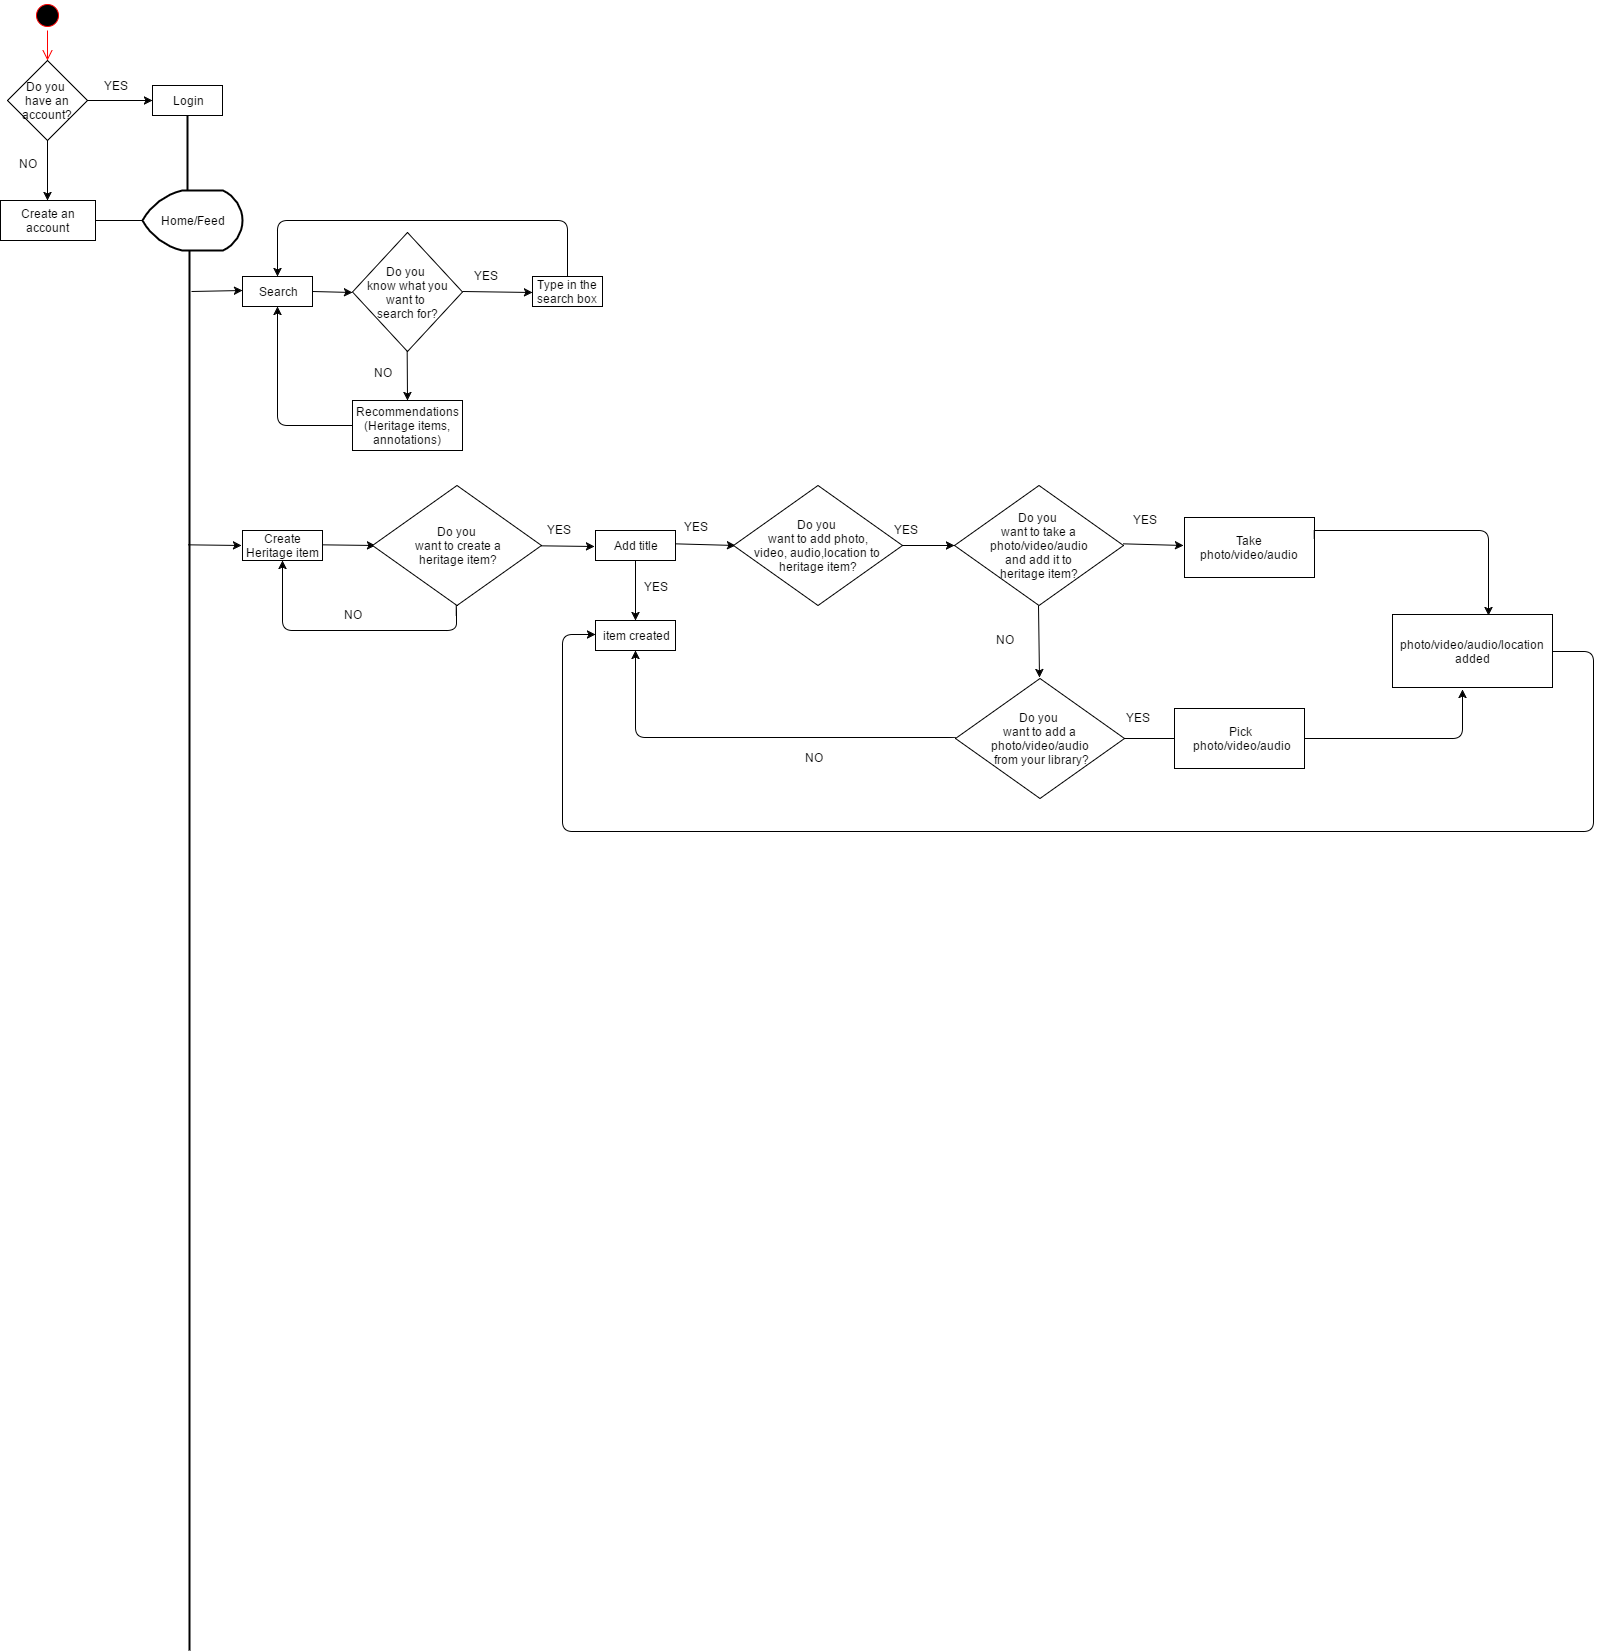

The diagram above was exported from draw.io. Its source (the exported page's mxGraphModel, read from the mxfile embedded in the PNG):
<mxGraphModel dx="786" dy="640" grid="1" gridSize="10" guides="1" tooltips="1" connect="1" arrows="1" fold="1" page="1" pageScale="1" pageWidth="1169" pageHeight="826" background="#ffffff" math="0" shadow="0">
  <root>
    <mxCell id="0" />
    <mxCell id="1" parent="0" />
    <mxCell id="2" value="" style="ellipse;html=1;shape=startState;fillColor=#000000;strokeColor=#ff0000;" parent="1" vertex="1">
      <mxGeometry x="50" y="40" width="30" height="30" as="geometry" />
    </mxCell>
    <mxCell id="3" value="" style="edgeStyle=orthogonalEdgeStyle;html=1;verticalAlign=bottom;endArrow=open;endSize=8;strokeColor=#ff0000;" parent="1" source="2" edge="1">
      <mxGeometry relative="1" as="geometry">
        <mxPoint x="65" y="100" as="targetPoint" />
      </mxGeometry>
    </mxCell>
    <mxCell id="4" value="Do you&amp;nbsp;&lt;div&gt;have an account?&lt;/div&gt;" style="rhombus;whiteSpace=wrap;html=1;" parent="1" vertex="1">
      <mxGeometry x="25" y="100" width="80" height="80" as="geometry" />
    </mxCell>
    <mxCell id="5" value="" style="endArrow=classic;html=1;exitX=1;exitY=0.5;" parent="1" source="4" edge="1">
      <mxGeometry width="50" height="50" relative="1" as="geometry">
        <mxPoint x="130" y="140" as="sourcePoint" />
        <mxPoint x="170" y="140" as="targetPoint" />
      </mxGeometry>
    </mxCell>
    <mxCell id="6" value="YES" style="text;html=1;resizable=0;points=[];autosize=1;align=left;verticalAlign=top;spacingTop=-4;" parent="1" vertex="1">
      <mxGeometry x="120" y="116" width="40" height="20" as="geometry" />
    </mxCell>
    <mxCell id="7" value="" style="endArrow=classic;html=1;exitX=0.5;exitY=1;" parent="1" source="4" edge="1">
      <mxGeometry width="50" height="50" relative="1" as="geometry">
        <mxPoint x="30" y="250" as="sourcePoint" />
        <mxPoint x="65" y="240" as="targetPoint" />
      </mxGeometry>
    </mxCell>
    <mxCell id="8" value="NO" style="text;html=1;resizable=0;points=[];autosize=1;align=left;verticalAlign=top;spacingTop=-4;" parent="1" vertex="1">
      <mxGeometry x="35" y="194" width="30" height="20" as="geometry" />
    </mxCell>
    <mxCell id="9" value="Login" style="whiteSpace=wrap;html=1;" parent="1" vertex="1">
      <mxGeometry x="170" y="125" width="70" height="30" as="geometry" />
    </mxCell>
    <mxCell id="10" value="Create an account" style="whiteSpace=wrap;html=1;" parent="1" vertex="1">
      <mxGeometry x="18" y="240" width="95" height="40" as="geometry" />
    </mxCell>
    <mxCell id="11" value="Home/Feed" style="strokeWidth=2;html=1;shape=mxgraph.flowchart.display;whiteSpace=wrap;" parent="1" vertex="1">
      <mxGeometry x="160" y="230" width="100" height="60" as="geometry" />
    </mxCell>
    <mxCell id="12" value="" style="line;html=1;strokeWidth=1;fillColor=none;align=left;verticalAlign=middle;spacingTop=-1;spacingLeft=3;spacingRight=3;rotatable=0;labelPosition=right;points=[];portConstraint=eastwest;" parent="1" vertex="1">
      <mxGeometry x="113" y="256" width="47" height="8" as="geometry" />
    </mxCell>
    <mxCell id="22" value="" style="line;strokeWidth=2;direction=south;html=1;" parent="1" vertex="1">
      <mxGeometry x="200" y="155" width="10" height="75" as="geometry" />
    </mxCell>
    <mxCell id="23" value="" style="line;strokeWidth=2;direction=south;html=1;" parent="1" vertex="1">
      <mxGeometry x="202" y="290" width="10" height="1400" as="geometry" />
    </mxCell>
    <mxCell id="26" value="" style="endArrow=classic;html=1;exitX=0.029;exitY=0.329;exitPerimeter=0;" parent="1" source="23" edge="1">
      <mxGeometry width="50" height="50" relative="1" as="geometry">
        <mxPoint x="211" y="330" as="sourcePoint" />
        <mxPoint x="260" y="330" as="targetPoint" />
        <Array as="points" />
      </mxGeometry>
    </mxCell>
    <mxCell id="27" value="Search" style="whiteSpace=wrap;html=1;" parent="1" vertex="1">
      <mxGeometry x="260" y="316" width="70" height="30" as="geometry" />
    </mxCell>
    <mxCell id="28" value="Do you&amp;nbsp;&lt;div&gt;know what you want to&amp;nbsp;&lt;/div&gt;&lt;div&gt;search for?&lt;/div&gt;" style="rhombus;whiteSpace=wrap;html=1;" parent="1" vertex="1">
      <mxGeometry x="370" y="272" width="110" height="119" as="geometry" />
    </mxCell>
    <mxCell id="29" value="" style="endArrow=classic;html=1;exitX=1;exitY=0.5;entryX=0;entryY=0.5;" parent="1" source="27" target="28" edge="1">
      <mxGeometry width="50" height="50" relative="1" as="geometry">
        <mxPoint x="20" y="810" as="sourcePoint" />
        <mxPoint x="70" y="760" as="targetPoint" />
        <Array as="points" />
      </mxGeometry>
    </mxCell>
    <mxCell id="30" value="" style="endArrow=classic;html=1;exitX=1;exitY=0.5;" parent="1" edge="1">
      <mxGeometry width="50" height="50" relative="1" as="geometry">
        <mxPoint x="480" y="331" as="sourcePoint" />
        <mxPoint x="550" y="332" as="targetPoint" />
        <Array as="points" />
      </mxGeometry>
    </mxCell>
    <mxCell id="31" value="YES" style="text;html=1;resizable=0;points=[];autosize=1;align=left;verticalAlign=top;spacingTop=-4;" parent="1" vertex="1">
      <mxGeometry x="490" y="306" width="40" height="20" as="geometry" />
    </mxCell>
    <mxCell id="32" value="Type in the search box" style="whiteSpace=wrap;html=1;" parent="1" vertex="1">
      <mxGeometry x="550" y="316" width="70" height="30" as="geometry" />
    </mxCell>
    <mxCell id="34" value="" style="edgeStyle=segmentEdgeStyle;endArrow=classic;html=1;exitX=0.5;exitY=0;entryX=0.5;entryY=0;" parent="1" source="32" target="27" edge="1">
      <mxGeometry width="50" height="50" relative="1" as="geometry">
        <mxPoint x="610" y="272" as="sourcePoint" />
        <mxPoint x="300" y="250" as="targetPoint" />
        <Array as="points">
          <mxPoint x="585" y="260" />
          <mxPoint x="295" y="260" />
        </Array>
      </mxGeometry>
    </mxCell>
    <mxCell id="35" value="" style="endArrow=classic;html=1;exitX=0.087;exitY=0.5;exitPerimeter=0;" parent="1" edge="1">
      <mxGeometry width="50" height="50" relative="1" as="geometry">
        <mxPoint x="424.66666666666674" y="390.33333333333337" as="sourcePoint" />
        <mxPoint x="425" y="440" as="targetPoint" />
        <Array as="points" />
      </mxGeometry>
    </mxCell>
    <mxCell id="36" value="NO" style="text;html=1;resizable=0;points=[];autosize=1;align=left;verticalAlign=top;spacingTop=-4;" parent="1" vertex="1">
      <mxGeometry x="390" y="403" width="30" height="20" as="geometry" />
    </mxCell>
    <mxCell id="37" value="Recommendations&lt;div&gt;(Heritage items, annotations)&lt;/div&gt;" style="whiteSpace=wrap;html=1;" parent="1" vertex="1">
      <mxGeometry x="370" y="440" width="110" height="50" as="geometry" />
    </mxCell>
    <mxCell id="39" value="" style="edgeStyle=segmentEdgeStyle;endArrow=classic;html=1;entryX=0.5;entryY=1;exitX=0;exitY=0.5;" parent="1" source="37" target="27" edge="1">
      <mxGeometry width="50" height="50" relative="1" as="geometry">
        <mxPoint x="20" y="810" as="sourcePoint" />
        <mxPoint x="70" y="760" as="targetPoint" />
        <Array as="points">
          <mxPoint x="295" y="465" />
        </Array>
      </mxGeometry>
    </mxCell>
    <mxCell id="40" value="Create Heritage item" style="whiteSpace=wrap;html=1;" parent="1" vertex="1">
      <mxGeometry x="260" y="570" width="80" height="30" as="geometry" />
    </mxCell>
    <mxCell id="41" value="" style="endArrow=classic;html=1;exitX=0.087;exitY=0.5;exitPerimeter=0;" parent="1" edge="1">
      <mxGeometry width="50" height="50" relative="1" as="geometry">
        <mxPoint x="205.66666666666674" y="584.3333333333334" as="sourcePoint" />
        <mxPoint x="259" y="585" as="targetPoint" />
        <Array as="points" />
      </mxGeometry>
    </mxCell>
    <mxCell id="42" value="" style="endArrow=classic;html=1;exitX=0.087;exitY=0.5;exitPerimeter=0;" parent="1" edge="1">
      <mxGeometry width="50" height="50" relative="1" as="geometry">
        <mxPoint x="339.66666666666663" y="584.3333333333335" as="sourcePoint" />
        <mxPoint x="393" y="585" as="targetPoint" />
        <Array as="points" />
      </mxGeometry>
    </mxCell>
    <mxCell id="45" value="" style="endArrow=classic;html=1;exitX=0.5;exitY=1;entryX=0.5;entryY=0;" parent="1" edge="1">
      <mxGeometry width="50" height="50" relative="1" as="geometry">
        <mxPoint x="1056" y="645" as="sourcePoint" />
        <mxPoint x="1057" y="717" as="targetPoint" />
        <Array as="points" />
      </mxGeometry>
    </mxCell>
    <mxCell id="50" value="Do you&amp;nbsp;&lt;div&gt;want to add a photo/video/audio&lt;/div&gt;&lt;div&gt;&amp;nbsp;from your library&lt;span&gt;?&lt;/span&gt;&lt;/div&gt;" style="rhombus;whiteSpace=wrap;html=1;" parent="1" vertex="1">
      <mxGeometry x="973" y="718" width="169" height="120" as="geometry" />
    </mxCell>
    <mxCell id="53" style="edgeStyle=none;rounded=0;html=1;exitX=1;exitY=1;entryX=1;entryY=1;jettySize=auto;orthogonalLoop=1;" parent="1" edge="1">
      <mxGeometry relative="1" as="geometry">
        <mxPoint x="640" y="1007" as="sourcePoint" />
        <mxPoint x="640" y="1007" as="targetPoint" />
      </mxGeometry>
    </mxCell>
    <mxCell id="54" value="Add title" style="whiteSpace=wrap;html=1;" parent="1" vertex="1">
      <mxGeometry x="613" y="570" width="80" height="30" as="geometry" />
    </mxCell>
    <mxCell id="55" value="" style="endArrow=classic;html=1;exitX=0.087;exitY=0.5;exitPerimeter=0;entryX=0;entryY=0.5;" parent="1" edge="1">
      <mxGeometry width="50" height="50" relative="1" as="geometry">
        <mxPoint x="692.6666666666666" y="583.3333333333335" as="sourcePoint" />
        <mxPoint x="753" y="585" as="targetPoint" />
        <Array as="points" />
      </mxGeometry>
    </mxCell>
    <mxCell id="56" value="" style="endArrow=classic;html=1;exitX=0.087;exitY=0.5;exitPerimeter=0;" parent="1" edge="1">
      <mxGeometry width="50" height="50" relative="1" as="geometry">
        <mxPoint x="1140.6666666666665" y="583.3333333333335" as="sourcePoint" />
        <mxPoint x="1201" y="585" as="targetPoint" />
        <Array as="points" />
      </mxGeometry>
    </mxCell>
    <mxCell id="57" value="Do you&amp;nbsp;&lt;div&gt;want to take a photo/video/audio&lt;/div&gt;&lt;div&gt;&amp;nbsp;and add it to&amp;nbsp;&lt;/div&gt;&lt;div&gt;heritage item?&lt;/div&gt;" style="rhombus;whiteSpace=wrap;html=1;" parent="1" vertex="1">
      <mxGeometry x="972" y="525" width="169" height="120" as="geometry" />
    </mxCell>
    <mxCell id="58" value="NO" style="text;html=1;resizable=0;points=[];autosize=1;align=left;verticalAlign=top;spacingTop=-4;" parent="1" vertex="1">
      <mxGeometry x="1012" y="670" width="30" height="20" as="geometry" />
    </mxCell>
    <mxCell id="59" value="YES" style="text;html=1;resizable=0;points=[];autosize=1;align=left;verticalAlign=top;spacingTop=-4;" parent="1" vertex="1">
      <mxGeometry x="700" y="557" width="40" height="20" as="geometry" />
    </mxCell>
    <mxCell id="60" value="" style="edgeStyle=segmentEdgeStyle;endArrow=classic;html=1;exitX=0;exitY=0.5;entryX=0.5;entryY=1;" parent="1" source="50" target="79" edge="1">
      <mxGeometry width="50" height="50" relative="1" as="geometry">
        <mxPoint x="349" y="1090" as="sourcePoint" />
        <mxPoint x="900" y="1010" as="targetPoint" />
        <Array as="points">
          <mxPoint x="653" y="777" />
        </Array>
      </mxGeometry>
    </mxCell>
    <mxCell id="61" value="NO" style="text;html=1;resizable=0;points=[];autosize=1;align=left;verticalAlign=top;spacingTop=-4;" parent="1" vertex="1">
      <mxGeometry x="821" y="788" width="30" height="20" as="geometry" />
    </mxCell>
    <mxCell id="63" value="" style="endArrow=classic;html=1;exitX=1;exitY=0.5;" parent="1" source="50" edge="1">
      <mxGeometry width="50" height="50" relative="1" as="geometry">
        <mxPoint x="972" y="1090" as="sourcePoint" />
        <mxPoint x="1292" y="778" as="targetPoint" />
      </mxGeometry>
    </mxCell>
    <mxCell id="64" value="YES" style="text;html=1;resizable=0;points=[];autosize=1;align=left;verticalAlign=top;spacingTop=-4;" parent="1" vertex="1">
      <mxGeometry x="1149" y="550" width="40" height="20" as="geometry" />
    </mxCell>
    <mxCell id="65" value="Take photo/video/audio" style="whiteSpace=wrap;html=1;" parent="1" vertex="1">
      <mxGeometry x="1202" y="557" width="130" height="60" as="geometry" />
    </mxCell>
    <mxCell id="66" value="Pick&lt;div&gt;&amp;nbsp;photo/video/audio&lt;/div&gt;" style="whiteSpace=wrap;html=1;" parent="1" vertex="1">
      <mxGeometry x="1192" y="748" width="130" height="60" as="geometry" />
    </mxCell>
    <mxCell id="67" value="Do you&amp;nbsp;&lt;div&gt;want to create a&lt;/div&gt;&lt;div&gt;heritage item?&lt;/div&gt;" style="rhombus;whiteSpace=wrap;html=1;" parent="1" vertex="1">
      <mxGeometry x="390" y="525" width="169" height="120" as="geometry" />
    </mxCell>
    <mxCell id="68" value="" style="endArrow=classic;html=1;exitX=0.087;exitY=0.5;exitPerimeter=0;" parent="1" edge="1">
      <mxGeometry width="50" height="50" relative="1" as="geometry">
        <mxPoint x="558.6666666666665" y="585.3333333333337" as="sourcePoint" />
        <mxPoint x="612" y="586" as="targetPoint" />
        <Array as="points" />
      </mxGeometry>
    </mxCell>
    <mxCell id="70" value="YES" style="text;html=1;resizable=0;points=[];autosize=1;align=left;verticalAlign=top;spacingTop=-4;" parent="1" vertex="1">
      <mxGeometry x="563" y="560" width="40" height="20" as="geometry" />
    </mxCell>
    <mxCell id="72" value="" style="edgeStyle=segmentEdgeStyle;endArrow=classic;html=1;entryX=0.5;entryY=1;exitX=0.5;exitY=1;" parent="1" source="67" target="40" edge="1">
      <mxGeometry width="50" height="50" relative="1" as="geometry">
        <mxPoint x="80" y="1090" as="sourcePoint" />
        <mxPoint x="130" y="1040" as="targetPoint" />
        <Array as="points">
          <mxPoint x="474" y="670" />
          <mxPoint x="300" y="670" />
        </Array>
      </mxGeometry>
    </mxCell>
    <mxCell id="73" value="NO" style="text;html=1;resizable=0;points=[];autosize=1;align=left;verticalAlign=top;spacingTop=-4;" parent="1" vertex="1">
      <mxGeometry x="360" y="645" width="30" height="20" as="geometry" />
    </mxCell>
    <mxCell id="75" value="" style="endArrow=classic;html=1;entryX=0;entryY=0.5;" parent="1" target="57" edge="1">
      <mxGeometry width="50" height="50" relative="1" as="geometry">
        <mxPoint x="890" y="585" as="sourcePoint" />
        <mxPoint x="949.9999999999998" y="596" as="targetPoint" />
        <Array as="points" />
      </mxGeometry>
    </mxCell>
    <mxCell id="76" value="YES" style="text;html=1;resizable=0;points=[];autosize=1;align=left;verticalAlign=top;spacingTop=-4;" parent="1" vertex="1">
      <mxGeometry x="910" y="560" width="40" height="20" as="geometry" />
    </mxCell>
    <mxCell id="77" value="YES" style="text;html=1;resizable=0;points=[];autosize=1;align=left;verticalAlign=top;spacingTop=-4;" parent="1" vertex="1">
      <mxGeometry x="1142" y="748" width="40" height="20" as="geometry" />
    </mxCell>
    <mxCell id="78" value="Do you&amp;nbsp;&lt;div&gt;want to a&lt;span&gt;dd photo,&lt;/span&gt;&lt;/div&gt;&lt;div&gt;&lt;span&gt;video, audio,location &lt;/span&gt;&lt;span&gt;to&amp;nbsp;&lt;/span&gt;&lt;/div&gt;&lt;div&gt;heritage item?&lt;/div&gt;" style="rhombus;whiteSpace=wrap;html=1;" parent="1" vertex="1">
      <mxGeometry x="751" y="525" width="169" height="120" as="geometry" />
    </mxCell>
    <mxCell id="79" value="item created" style="whiteSpace=wrap;html=1;" parent="1" vertex="1">
      <mxGeometry x="613" y="660" width="80" height="30" as="geometry" />
    </mxCell>
    <mxCell id="80" value="YES" style="text;html=1;resizable=0;points=[];autosize=1;align=left;verticalAlign=top;spacingTop=-4;" parent="1" vertex="1">
      <mxGeometry x="660" y="617" width="40" height="20" as="geometry" />
    </mxCell>
    <mxCell id="81" value="" style="endArrow=classic;html=1;exitX=0.5;exitY=1;entryX=0.5;entryY=0;" parent="1" source="54" target="79" edge="1">
      <mxGeometry width="50" height="50" relative="1" as="geometry">
        <mxPoint x="702.6666666666665" y="593.3333333333335" as="sourcePoint" />
        <mxPoint x="762.9999999999998" y="595" as="targetPoint" />
        <Array as="points" />
      </mxGeometry>
    </mxCell>
    <mxCell id="82" value="photo/video/audio/location added" style="whiteSpace=wrap;html=1;" parent="1" vertex="1">
      <mxGeometry x="1410" y="654" width="160" height="73" as="geometry" />
    </mxCell>
    <mxCell id="83" value="" style="edgeStyle=segmentEdgeStyle;endArrow=classic;html=1;exitX=1;exitY=0.5;entryX=0.5;entryY=0;" parent="1" source="65" edge="1">
      <mxGeometry width="50" height="50" relative="1" as="geometry">
        <mxPoint x="1348.7142857142858" y="587.4285714285716" as="sourcePoint" />
        <mxPoint x="1505.8571428571431" y="654.5714285714287" as="targetPoint" />
        <Array as="points">
          <mxPoint x="1333" y="570" />
          <mxPoint x="1506" y="570" />
        </Array>
      </mxGeometry>
    </mxCell>
    <mxCell id="84" value="" style="edgeStyle=segmentEdgeStyle;endArrow=classic;html=1;entryX=0.437;entryY=1.025;entryPerimeter=0;exitX=1;exitY=0.5;" parent="1" source="66" target="82" edge="1">
      <mxGeometry width="50" height="50" relative="1" as="geometry">
        <mxPoint x="1260" y="810" as="sourcePoint" />
        <mxPoint x="1470" y="790" as="targetPoint" />
        <Array as="points">
          <mxPoint x="1480" y="778" />
        </Array>
      </mxGeometry>
    </mxCell>
    <mxCell id="86" value="" style="edgeStyle=segmentEdgeStyle;endArrow=classic;html=1;exitX=1;exitY=0.5;" parent="1" source="82" edge="1">
      <mxGeometry width="50" height="50" relative="1" as="geometry">
        <mxPoint x="1600" y="690" as="sourcePoint" />
        <mxPoint x="613" y="674" as="targetPoint" />
        <Array as="points">
          <mxPoint x="1611" y="691" />
          <mxPoint x="1611" y="871" />
          <mxPoint x="580" y="871" />
          <mxPoint x="580" y="674" />
        </Array>
      </mxGeometry>
    </mxCell>
  </root>
</mxGraphModel>